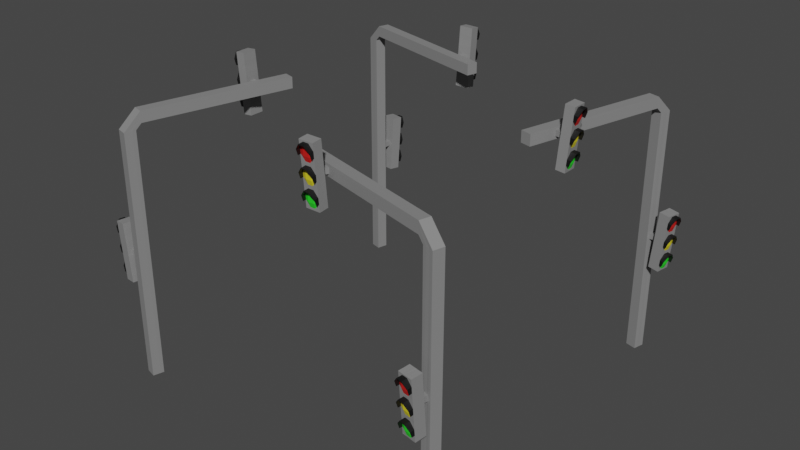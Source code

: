 # Source: StreetLights.blend  (saved by Blender 3.0.42; exported with 4.5.12 LTS)
import bpy
from mathutils import Matrix  # noqa: F401  (used for matrix-valued properties, if any)

bpy.ops.wm.read_factory_settings(use_empty=True)
scene = bpy.context.scene
scene.name = 'Scene'

# ---- materials (node trees are filled in below, after node groups)
mat_m_red = bpy.data.materials.new('M_Red')
mat_m_red.use_transparent_shadow = False
mat_m_yellow = bpy.data.materials.new('M_Yellow')
mat_m_yellow.use_transparent_shadow = False
mat_m_green = bpy.data.materials.new('M_Green')
mat_m_green.use_transparent_shadow = False
mat_m_main = bpy.data.materials.new('M_Main')
mat_m_main.use_transparent_shadow = False
mat_m_peak = bpy.data.materials.new('M_Peak')
mat_m_peak.use_transparent_shadow = False

# ---- material node trees
mat_m_red.use_nodes = True; mat_m_red.node_tree.nodes.clear()
_N = mat_m_red.node_tree.nodes; _L = mat_m_red.node_tree.links
n0 = _N.new('ShaderNodeBsdfPrincipled'); n0.name = 'Principled BSDF'; n0.location = (10, 300)
n0.distribution = 'GGX'
n0.subsurface_method = 'RANDOM_WALK_SKIN'
n0.inputs[0].default_value = (0.6635, 0.01265, 0.0093, 1.0)
n0.inputs[3].default_value = 1.45
n0.inputs[27].default_value = (0.0, 0.0, 0.0, 1.0)
n0.inputs[28].default_value = 1.0
n1 = _N.new('ShaderNodeOutputMaterial'); n1.name = 'Material Output'; n1.location = (300, 300)
_L.new(n0.outputs[0], n1.inputs[0])
n1.is_active_output = True
mat_m_yellow.use_nodes = True; mat_m_yellow.node_tree.nodes.clear()
_N = mat_m_yellow.node_tree.nodes; _L = mat_m_yellow.node_tree.links
n0 = _N.new('ShaderNodeBsdfPrincipled'); n0.name = 'Principled BSDF'; n0.location = (10, 300)
n0.distribution = 'GGX'
n0.subsurface_method = 'RANDOM_WALK_SKIN'
n0.inputs[0].default_value = (0.8, 0.6862, 0.02405, 1.0)
n0.inputs[3].default_value = 1.45
n0.inputs[27].default_value = (0.0, 0.0, 0.0, 1.0)
n0.inputs[28].default_value = 1.0
n1 = _N.new('ShaderNodeOutputMaterial'); n1.name = 'Material Output'; n1.location = (300, 300)
_L.new(n0.outputs[0], n1.inputs[0])
n1.is_active_output = True
mat_m_green.use_nodes = True; mat_m_green.node_tree.nodes.clear()
_N = mat_m_green.node_tree.nodes; _L = mat_m_green.node_tree.links
n0 = _N.new('ShaderNodeBsdfPrincipled'); n0.name = 'Principled BSDF'; n0.location = (10, 300)
n0.distribution = 'GGX'
n0.subsurface_method = 'RANDOM_WALK_SKIN'
n0.inputs[0].default_value = (0.02646, 0.8, 0.02577, 1.0)
n0.inputs[3].default_value = 1.45
n0.inputs[27].default_value = (0.0, 0.0, 0.0, 1.0)
n0.inputs[28].default_value = 1.0
n1 = _N.new('ShaderNodeOutputMaterial'); n1.name = 'Material Output'; n1.location = (300, 300)
_L.new(n0.outputs[0], n1.inputs[0])
n1.is_active_output = True
mat_m_main.use_nodes = True; mat_m_main.node_tree.nodes.clear()
_N = mat_m_main.node_tree.nodes; _L = mat_m_main.node_tree.links
n0 = _N.new('ShaderNodeBsdfPrincipled'); n0.name = 'Principled BSDF'; n0.location = (10, 300)
n0.distribution = 'GGX'
n0.subsurface_method = 'RANDOM_WALK_SKIN'
n0.inputs[0].default_value = (0.2476, 0.2476, 0.2476, 1.0)
n0.inputs[3].default_value = 1.45
n0.inputs[27].default_value = (0.0, 0.0, 0.0, 1.0)
n0.inputs[28].default_value = 1.0
n1 = _N.new('ShaderNodeOutputMaterial'); n1.name = 'Material Output'; n1.location = (300, 300)
_L.new(n0.outputs[0], n1.inputs[0])
n1.is_active_output = True
mat_m_peak.use_nodes = True; mat_m_peak.node_tree.nodes.clear()
_N = mat_m_peak.node_tree.nodes; _L = mat_m_peak.node_tree.links
n0 = _N.new('ShaderNodeBsdfPrincipled'); n0.name = 'Principled BSDF'; n0.location = (10, 300)
n0.distribution = 'GGX'
n0.subsurface_method = 'RANDOM_WALK_SKIN'
n0.inputs[0].default_value = (0.004776, 0.004776, 0.004776, 1.0)
n0.inputs[3].default_value = 1.45
n0.inputs[27].default_value = (0.0, 0.0, 0.0, 1.0)
n0.inputs[28].default_value = 1.0
n1 = _N.new('ShaderNodeOutputMaterial'); n1.name = 'Material Output'; n1.location = (300, 300)
_L.new(n0.outputs[0], n1.inputs[0])
n1.is_active_output = True

# ---- world
world_world = bpy.data.worlds.new('World'); scene.world = world_world
world_world.use_nodes = True; world_world.node_tree.nodes.clear()
_N = world_world.node_tree.nodes; _L = world_world.node_tree.links
n0 = _N.new('ShaderNodeOutputWorld'); n0.name = 'World Output'; n0.location = (300, 300)
n1 = _N.new('ShaderNodeBackground'); n1.name = 'Background'; n1.location = (10, 300)
n1.inputs[0].default_value = (0.05088, 0.05088, 0.05088, 1.0)
_L.new(n1.outputs[0], n0.inputs[0])
n0.is_active_output = True
world_world.color = (0.05088, 0.05088, 0.05088)
world_world.use_sun_shadow = False
world_world.sun_shadow_jitter_overblur = 0.0

# ---- meshes
me_cube = bpy.data.meshes.new('Cube')
me_cube.from_pydata([(-1.425, -1.48, 2.25), (-1.425, -1.48, -1.118e-08), (-1.451, -1.577, 2.25), (-1.451, -1.577, -1.118e-08), (-1.528, -1.478, 1.15), (-1.528, -1.478, 1.1), (-1.541, -1.527, 1.15), (-1.541, -1.527, 1.1), (-1.412, -1.432, 2.4), (-1.237, -0.3917, 2.375), (-1.412, -1.432, 2.3), (-1.237, -0.3917, 2.325), (-1.062, -0.1278, 2.4), (-1.224, -0.3434, 2.375), (-1.062, -0.1278, 2.3), (-1.224, -0.3434, 2.325), (-1.508, -1.406, 2.4), (-1.508, -1.406, 2.3), (-1.159, -0.1019, 2.4), (-1.159, -0.1019, 2.3), (-1.305, -0.3731, 2.381), (-1.3, -0.3731, 2.331), (-1.305, -0.3231, 2.381), (-1.3, -0.3231, 2.331), (-1.521, -1.454, 2.25), (-1.521, -1.454, -1.118e-08), (-1.547, -1.551, 2.25), (-1.547, -1.551, -1.118e-08), (-1.606, -1.471, 1.156), (-1.602, -1.471, 1.107), (-1.615, -1.521, 1.156), (-1.61, -1.521, 1.106), (-1.393, -0.3707, 2.421), (-1.38, -0.3731, 2.271), (-1.393, -0.3256, 2.421), (-1.38, -0.3231, 2.271), (-1.311, -0.3231, 2.458), (-1.311, -0.3731, 2.458), (-1.396, -0.3256, 2.455), (-1.396, -0.3707, 2.455), (-1.325, -0.3231, 2.612), (-1.325, -0.3731, 2.612), (-1.409, -0.3256, 2.6), (-1.409, -0.3707, 2.6), (-1.291, -0.3731, 2.229), (-1.291, -0.3231, 2.229), (-1.378, -0.3707, 2.241), (-1.378, -0.3256, 2.241), (-1.28, -0.3731, 2.099), (-1.28, -0.3231, 2.099), (-1.365, -0.3707, 2.097), (-1.365, -0.3256, 2.097), (-1.279, -0.3731, 2.087), (-1.279, -0.3231, 2.087), (-1.364, -0.3731, 2.079), (-1.364, -0.3231, 2.079), (-1.326, -0.3231, 2.625), (-1.326, -0.3731, 2.625), (-1.411, -0.3231, 2.617), (-1.411, -0.3731, 2.617), (-1.305, -0.2831, 2.381), (-1.3, -0.2831, 2.331), (-1.394, -0.2831, 2.426), (-1.38, -0.2831, 2.271), (-1.311, -0.2831, 2.458), (-1.396, -0.2831, 2.45), (-1.325, -0.2831, 2.612), (-1.41, -0.2831, 2.605), (-1.291, -0.2831, 2.229), (-1.378, -0.2831, 2.246), (-1.28, -0.2831, 2.099), (-1.365, -0.2831, 2.092), (-1.279, -0.2831, 2.087), (-1.364, -0.2831, 2.079), (-1.326, -0.2831, 2.625), (-1.411, -0.2831, 2.617), (-1.305, -0.4131, 2.381), (-1.3, -0.4131, 2.331), (-1.394, -0.4131, 2.426), (-1.38, -0.4131, 2.271), (-1.396, -0.4131, 2.45), (-1.311, -0.4131, 2.458), (-1.41, -0.4131, 2.605), (-1.325, -0.4131, 2.612), (-1.291, -0.4131, 2.229), (-1.378, -0.4131, 2.246), (-1.28, -0.4131, 2.099), (-1.365, -0.4131, 2.092), (-1.279, -0.4131, 2.087), (-1.364, -0.4131, 2.079), (-1.411, -0.4131, 2.617), (-1.326, -0.4131, 2.625), (-1.316, -0.3731, 2.509), (-1.32, -0.3731, 2.561), (-1.417, -0.3731, 2.552), (-1.413, -0.3731, 2.501), (-1.417, -0.3231, 2.552), (-1.413, -0.3231, 2.501), (-1.32, -0.3231, 2.561), (-1.316, -0.3231, 2.509), (-1.405, -0.2881, 2.552), (-1.401, -0.2881, 2.504), (-1.32, -0.2831, 2.561), (-1.316, -0.2831, 2.509), (-1.316, -0.4131, 2.509), (-1.32, -0.4131, 2.561), (-1.405, -0.4081, 2.552), (-1.401, -0.4081, 2.504), (-1.433, -1.512, 2.25), (-1.442, -1.544, 2.25), (-1.442, -1.544, -1.118e-08), (-1.433, -1.512, -1.118e-08), (-1.538, -1.519, 2.25), (-1.53, -1.486, 2.25), (-1.53, -1.486, -1.118e-08), (-1.538, -1.519, -1.118e-08), (-1.412, -1.432, 2.333), (-1.412, -1.432, 2.367), (-1.508, -1.406, 2.367), (-1.508, -1.406, 2.333), (-1.062, -0.1278, 2.333), (-1.062, -0.1278, 2.367), (-1.159, -0.1019, 2.367), (-1.159, -0.1019, 2.333), (-1.237, -0.3917, 2.358), (-1.237, -0.3917, 2.342), (-1.224, -0.3434, 2.358), (-1.224, -0.3434, 2.342), (-1.303, -0.3731, 2.364), (-1.302, -0.3731, 2.347), (-1.303, -0.3231, 2.364), (-1.302, -0.3231, 2.347), (-1.536, -1.511, 1.15), (-1.532, -1.494, 1.15), (-1.532, -1.494, 1.1), (-1.536, -1.511, 1.1), (-1.612, -1.504, 1.156), (-1.609, -1.488, 1.156), (-1.604, -1.488, 1.106), (-1.607, -1.504, 1.106), (-1.402, -0.3731, 2.373), (-1.397, -0.3731, 2.322), (-1.402, -0.3231, 2.373), (-1.397, -0.3231, 2.322), (-1.303, -0.2831, 2.364), (-1.302, -0.2831, 2.347), (-1.389, -0.2881, 2.372), (-1.385, -0.2881, 2.324), (-1.303, -0.4131, 2.364), (-1.302, -0.4131, 2.347), (-1.389, -0.4081, 2.372), (-1.385, -0.4081, 2.324), (-1.386, -0.3731, 2.194), (-1.382, -0.3731, 2.142), (-1.284, -0.3731, 2.142), (-1.288, -0.3731, 2.186), (-1.386, -0.3231, 2.194), (-1.382, -0.3231, 2.142), (-1.288, -0.3231, 2.186), (-1.284, -0.3231, 2.142), (-1.373, -0.2881, 2.193), (-1.369, -0.2881, 2.145), (-1.288, -0.2831, 2.186), (-1.284, -0.2831, 2.142), (-1.373, -0.4081, 2.193), (-1.369, -0.4081, 2.145), (-1.284, -0.4131, 2.142), (-1.288, -0.4131, 2.186), (-1.396, -0.3231, 2.45), (-1.396, -0.3731, 2.45), (-1.41, -0.3231, 2.605), (-1.41, -0.3731, 2.605), (-1.405, -0.2831, 2.553), (-1.401, -0.2831, 2.502), (-1.405, -0.4131, 2.553), (-1.401, -0.4131, 2.502), (-1.381, -0.3707, 2.276), (-1.381, -0.3256, 2.276), (-1.394, -0.3231, 2.426), (-1.394, -0.3731, 2.426), (-1.389, -0.2831, 2.374), (-1.385, -0.2831, 2.323), (-1.389, -0.4131, 2.374), (-1.385, -0.4131, 2.323), (-1.378, -0.3731, 2.246), (-1.378, -0.3231, 2.246), (-1.365, -0.3731, 2.092), (-1.365, -0.3231, 2.092), (-1.374, -0.2831, 2.195), (-1.369, -0.2831, 2.143), (-1.374, -0.4131, 2.195), (-1.369, -0.4131, 2.143), (-1.444, -0.3231, 2.421), (-1.444, -0.3731, 2.421), (-1.459, -0.3231, 2.601), (-1.459, -0.3731, 2.601), (-1.428, -0.3731, 2.242), (-1.428, -0.3231, 2.242), (-1.442, -0.2831, 2.55), (-1.425, -0.2831, 2.5), (-1.442, -0.4131, 2.55), (-1.425, -0.4131, 2.5), (-1.427, -0.2831, 2.371), (-1.41, -0.2831, 2.32), (-1.427, -0.4131, 2.371), (-1.41, -0.4131, 2.32), (-1.411, -0.2831, 2.192), (-1.394, -0.2831, 2.141), (-1.411, -0.4131, 2.192), (-1.394, -0.4131, 2.141), (-1.459, -0.3256, 2.596), (-1.459, -0.3707, 2.596), (-1.442, -0.2881, 2.548), (-1.426, -0.2881, 2.501), (-1.442, -0.4081, 2.548), (-1.426, -0.4081, 2.501), (-1.443, -0.3256, 2.416), (-1.443, -0.3707, 2.416), (-1.427, -0.2881, 2.369), (-1.41, -0.2881, 2.322), (-1.427, -0.4081, 2.369), (-1.41, -0.4081, 2.322), (-1.428, -0.3707, 2.237), (-1.428, -0.3256, 2.237), (-1.411, -0.2881, 2.19), (-1.394, -0.2881, 2.143), (-1.411, -0.4081, 2.19), (-1.394, -0.4081, 2.143), (-1.709, -1.457, 1.195), (-1.695, -1.454, 1.046), (-1.711, -1.471, 1.195), (-1.704, -1.501, 1.05), (-1.717, -1.503, 1.199), (-1.701, -1.487, 1.05), (-1.714, -1.487, 1.195), (-1.698, -1.471, 1.05), (-1.616, -1.488, 1.233), (-1.613, -1.471, 1.234), (-1.621, -1.521, 1.233), (-1.618, -1.504, 1.233), (-1.714, -1.471, 1.23), (-1.712, -1.457, 1.23), (-1.719, -1.501, 1.229), (-1.717, -1.487, 1.23), (-1.601, -1.504, 1.029), (-1.603, -1.521, 1.029), (-1.595, -1.471, 1.029), (-1.598, -1.488, 1.029), (-1.693, -1.457, 1.016), (-1.695, -1.471, 1.016), (-1.698, -1.487, 1.015), (-1.701, -1.501, 1.015), (-1.629, -1.488, 1.388), (-1.626, -1.471, 1.388), (-1.635, -1.521, 1.387), (-1.632, -1.504, 1.388), (-1.727, -1.471, 1.374), (-1.724, -1.457, 1.374), (-1.732, -1.501, 1.374), (-1.73, -1.487, 1.374), (-1.587, -1.504, 0.8745), (-1.59, -1.521, 0.8742), (-1.581, -1.471, 0.875), (-1.584, -1.488, 0.8747), (-1.68, -1.457, 0.8714), (-1.683, -1.471, 0.8711), (-1.686, -1.487, 0.8709), (-1.688, -1.501, 0.8707), (-1.63, -1.488, 1.398), (-1.627, -1.471, 1.398), (-1.636, -1.521, 1.397), (-1.633, -1.504, 1.397), (-1.728, -1.471, 1.389), (-1.725, -1.454, 1.389), (-1.734, -1.503, 1.389), (-1.731, -1.487, 1.389), (-1.586, -1.504, 0.8645), (-1.589, -1.521, 0.8643), (-1.58, -1.471, 0.865), (-1.583, -1.488, 0.8648), (-1.678, -1.454, 0.8564), (-1.681, -1.471, 0.8562), (-1.684, -1.487, 0.8559), (-1.687, -1.503, 0.8557), (-1.599, -1.432, 1.157), (-1.595, -1.432, 1.107), (-1.688, -1.415, 1.046), (-1.702, -1.415, 1.201), (-1.606, -1.432, 1.234), (-1.704, -1.415, 1.226), (-1.686, -1.415, 1.021), (-1.588, -1.432, 1.03), (-1.619, -1.432, 1.389), (-1.717, -1.415, 1.38), (-1.672, -1.415, 0.867), (-1.574, -1.432, 0.8756), (-1.62, -1.432, 1.399), (-1.718, -1.415, 1.39), (-1.672, -1.415, 0.8571), (-1.573, -1.432, 0.8656), (-1.617, -1.56, 1.105), (-1.621, -1.56, 1.155), (-1.711, -1.543, 1.044), (-1.724, -1.543, 1.199), (-1.61, -1.56, 1.028), (-1.74, -1.543, 1.378), (-1.726, -1.543, 1.224), (-1.628, -1.56, 1.232), (-1.642, -1.56, 1.387), (-1.708, -1.543, 1.019), (-1.741, -1.543, 1.388), (-1.643, -1.56, 1.397), (-1.597, -1.56, 0.8736), (-1.695, -1.543, 0.865), (-1.596, -1.56, 0.8637), (-1.694, -1.543, 0.8551), (-1.741, -1.501, 1.326), (-1.736, -1.501, 1.275), (-1.626, -1.521, 1.284), (-1.63, -1.521, 1.336), (-1.733, -1.485, 1.275), (-1.738, -1.485, 1.326), (-1.735, -1.468, 1.327), (-1.73, -1.468, 1.275), (-1.732, -1.452, 1.327), (-1.728, -1.452, 1.275), (-1.623, -1.504, 1.285), (-1.627, -1.504, 1.336), (-1.622, -1.471, 1.337), (-1.617, -1.471, 1.285), (-1.62, -1.488, 1.285), (-1.625, -1.488, 1.336), (-1.714, -1.42, 1.327), (-1.709, -1.42, 1.279), (-1.615, -1.432, 1.337), (-1.61, -1.432, 1.286), (-1.734, -1.538, 1.325), (-1.73, -1.538, 1.277), (-1.633, -1.56, 1.284), (-1.637, -1.56, 1.335), (-1.451, -1.577, 1.5), (-1.451, -1.577, 0.75), (-1.425, -1.48, 1.5), (-1.425, -1.48, 0.75), (-1.521, -1.454, 1.5), (-1.521, -1.454, 0.75), (-1.547, -1.551, 0.75), (-1.547, -1.551, 1.5), (-1.528, -1.478, 1.133), (-1.528, -1.478, 1.117), (-1.541, -1.527, 1.117), (-1.541, -1.527, 1.133), (-1.604, -1.471, 1.14), (-1.603, -1.471, 1.123), (-1.612, -1.521, 1.122), (-1.613, -1.521, 1.139), (-1.433, -1.512, 1.5), (-1.433, -1.512, 0.75), (-1.442, -1.544, 1.5), (-1.442, -1.544, 0.75), (-1.716, -1.452, 1.148), (-1.712, -1.452, 1.096), (-1.72, -1.501, 1.095), (-1.725, -1.501, 1.147), (-1.722, -1.485, 1.147), (-1.718, -1.485, 1.096), (-1.719, -1.468, 1.147), (-1.715, -1.468, 1.096), (-1.598, -1.432, 1.14), (-1.596, -1.432, 1.124), (-1.698, -1.42, 1.147), (-1.694, -1.42, 1.099), (-1.619, -1.56, 1.122), (-1.62, -1.56, 1.138), (-1.714, -1.538, 1.098), (-1.719, -1.538, 1.146), (-1.589, -1.488, 0.9262), (-1.593, -1.488, 0.9777), (-1.596, -1.504, 0.9774), (-1.592, -1.504, 0.926), (-1.599, -1.521, 0.9772), (-1.594, -1.521, 0.9257), (-1.704, -1.468, 0.968), (-1.699, -1.468, 0.9166), (-1.702, -1.485, 0.9163), (-1.706, -1.485, 0.9678), (-1.705, -1.501, 0.9161), (-1.709, -1.501, 0.9675), (-1.59, -1.471, 0.9779), (-1.586, -1.471, 0.9265), (-1.696, -1.452, 0.9168), (-1.701, -1.452, 0.9683), (-1.583, -1.432, 0.9785), (-1.579, -1.432, 0.9271), (-1.678, -1.42, 0.9201), (-1.682, -1.42, 0.9682), (-1.606, -1.56, 0.9766), (-1.601, -1.56, 0.9251), (-1.699, -1.538, 0.9183), (-1.703, -1.538, 0.9664), (-1.711, -1.471, 1.2), (-1.709, -1.454, 1.2), (-1.701, -1.487, 1.045), (-1.704, -1.503, 1.045), (-1.716, -1.501, 1.194), (-1.714, -1.487, 1.2), (-1.696, -1.457, 1.051), (-1.698, -1.471, 1.045), (-1.714, -1.471, 1.225), (-1.711, -1.454, 1.225), (-1.719, -1.503, 1.224), (-1.717, -1.487, 1.225), (-1.699, -1.487, 1.02), (-1.702, -1.503, 1.02), (-1.693, -1.454, 1.021), (-1.696, -1.471, 1.021), (-1.727, -1.471, 1.379), (-1.724, -1.454, 1.379), (-1.733, -1.503, 1.379), (-1.73, -1.487, 1.379), (-1.685, -1.487, 0.8659), (-1.688, -1.503, 0.8657), (-1.679, -1.454, 0.8664), (-1.682, -1.471, 0.8662), (-1.713, -1.415, 1.329), (-1.708, -1.415, 1.277), (-1.735, -1.543, 1.327), (-1.731, -1.543, 1.275), (-1.697, -1.415, 1.149), (-1.693, -1.415, 1.098), (-1.715, -1.543, 1.096), (-1.72, -1.543, 1.147), (-1.677, -1.415, 0.9185), (-1.681, -1.415, 0.97), (-1.699, -1.543, 0.9165), (-1.704, -1.543, 0.968), (-1.76, -1.462, 1.196), (-1.758, -1.445, 1.196), (-1.766, -1.495, 1.195), (-1.763, -1.478, 1.195), (-1.748, -1.478, 1.016), (-1.751, -1.495, 1.016), (-1.742, -1.445, 1.017), (-1.745, -1.462, 1.016), (-1.776, -1.462, 1.375), (-1.773, -1.445, 1.375), (-1.782, -1.495, 1.374), (-1.779, -1.478, 1.375), (-1.75, -1.408, 1.325), (-1.733, -1.41, 1.275), (-1.772, -1.536, 1.323), (-1.755, -1.538, 1.273), (-1.734, -1.408, 1.146), (-1.717, -1.41, 1.096), (-1.74, -1.538, 1.094), (-1.756, -1.536, 1.144), (-1.701, -1.41, 0.9163), (-1.718, -1.408, 0.9667), (-1.724, -1.538, 0.9144), (-1.741, -1.536, 0.9648), (-1.76, -1.462, 1.191), (-1.758, -1.448, 1.191), (-1.765, -1.492, 1.19), (-1.763, -1.478, 1.19), (-1.747, -1.478, 1.011), (-1.75, -1.492, 1.011), (-1.742, -1.448, 1.012), (-1.744, -1.462, 1.011), (-1.776, -1.462, 1.37), (-1.773, -1.448, 1.37), (-1.781, -1.492, 1.369), (-1.779, -1.478, 1.37), (-1.75, -1.413, 1.324), (-1.734, -1.415, 1.277), (-1.771, -1.531, 1.322), (-1.755, -1.533, 1.275), (-1.735, -1.413, 1.144), (-1.718, -1.415, 1.097), (-1.739, -1.533, 1.095), (-1.755, -1.531, 1.142), (-1.702, -1.415, 0.918), (-1.719, -1.413, 0.965), (-1.723, -1.533, 0.9162), (-1.74, -1.531, 0.9631)], [], [(108, 0, 10, 116), (115, 110, 3, 27), (340, 2, 26, 347), (358, 109, 2, 340), (344, 24, 0, 342), (351, 6, 30, 355), (10, 17, 19, 14), (0, 24, 17, 10), (26, 2, 8, 16), (112, 26, 16, 118), (121, 122, 18, 12), (16, 8, 12, 18), (15, 11, 21, 23), (116, 10, 14, 120), (125, 11, 17, 119), (126, 13, 18, 122), (11, 15, 19, 17), (13, 9, 16, 18), (20, 22, 36, 37), (124, 9, 20, 128), (9, 13, 22, 20), (127, 15, 23, 131), (348, 4, 24, 344), (132, 6, 26, 112), (350, 7, 27, 346), (134, 5, 25, 114), (349, 5, 29, 353), (135, 7, 31, 139), (133, 4, 28, 137), (140, 32, 34, 142), (59, 171, 82, 90), (186, 54, 89, 87), (41, 57, 91, 83), (49, 53, 72, 70), (52, 48, 86, 88), (178, 179, 169, 168), (178, 168, 65, 62), (96, 94, 43, 42), (131, 23, 61, 145), (93, 98, 40, 41), (169, 179, 78, 80), (23, 21, 44, 45), (58, 56, 74, 75), (33, 35, 185, 184), (53, 55, 73, 72), (153, 157, 51, 50), (36, 22, 60, 64), (159, 154, 48, 49), (53, 52, 54, 55), (49, 48, 52, 53), (186, 187, 55, 54), (57, 56, 58, 59), (41, 40, 56, 57), (155, 44, 84, 167), (170, 171, 59, 58), (145, 61, 63, 181), (60, 62, 65, 64), (66, 67, 75, 74), (102, 172, 67, 66), (63, 61, 68, 69), (71, 70, 72, 73), (189, 163, 70, 71), (170, 58, 75, 67), (23, 45, 68, 61), (55, 187, 71, 73), (99, 36, 64, 103), (56, 40, 66, 74), (185, 35, 63, 69), (159, 49, 70, 163), (77, 79, 85, 84), (148, 76, 78, 182), (174, 105, 83, 82), (78, 76, 81, 80), (166, 191, 87, 86), (86, 87, 89, 88), (82, 83, 91, 90), (128, 20, 76, 148), (93, 41, 83, 105), (20, 37, 81, 76), (33, 184, 85, 79), (54, 52, 88, 89), (57, 59, 90, 91), (44, 21, 77, 84), (94, 95, 107, 106), (37, 92, 104, 81), (92, 93, 105, 104), (80, 81, 104, 175), (175, 104, 105, 174), (40, 98, 102, 66), (98, 99, 103, 102), (64, 65, 173, 103), (103, 173, 172, 102), (37, 36, 99, 92), (92, 99, 98, 93), (38, 39, 95, 97), (97, 95, 94, 96), (97, 96, 100, 101), (21, 129, 149, 77), (129, 128, 148, 149), (77, 149, 183, 79), (149, 148, 182, 183), (143, 142, 146, 147), (60, 144, 180, 62), (144, 145, 181, 180), (140, 141, 151, 150), (22, 130, 144, 60), (130, 131, 145, 144), (176, 141, 143, 177), (141, 140, 142, 143), (400, 405, 411, 408), (402, 407, 415, 412), (29, 138, 247, 246), (6, 132, 136, 30), (132, 133, 137, 136), (5, 134, 138, 29), (134, 135, 139, 138), (7, 135, 115, 27), (135, 134, 114, 115), (4, 133, 113, 24), (133, 132, 112, 113), (13, 126, 130, 22), (126, 127, 131, 130), (11, 125, 129, 21), (125, 124, 128, 129), (15, 127, 123, 19), (127, 126, 122, 123), (9, 124, 118, 16), (124, 125, 119, 118), (8, 117, 121, 12), (117, 116, 120, 121), (14, 19, 123, 120), (120, 123, 122, 121), (24, 113, 119, 17), (113, 112, 118, 119), (342, 0, 108, 356), (356, 108, 109, 358), (25, 1, 111, 114), (114, 111, 110, 115), (2, 109, 117, 8), (109, 108, 116, 117), (152, 153, 165, 164), (84, 85, 190, 167), (167, 190, 191, 166), (45, 158, 162, 68), (158, 159, 163, 162), (65, 168, 173), (157, 156, 160, 161), (69, 68, 162, 188), (188, 162, 163, 189), (48, 154, 166, 86), (154, 155, 167, 166), (45, 44, 155, 158), (158, 155, 154, 159), (46, 47, 156, 152), (152, 156, 157, 153), (38, 97, 101), (39, 107, 95), (169, 80, 175), (94, 106, 43), (82, 171, 174), (67, 172, 170), (100, 96, 42), (178, 62, 180), (146, 142, 34), (179, 182, 78), (150, 32, 140), (63, 35, 181), (177, 143, 147), (79, 183, 33), (151, 141, 176), (69, 188, 185), (160, 156, 47), (152, 164, 46), (85, 184, 190), (87, 191, 186), (165, 153, 50), (71, 187, 189), (51, 157, 161), (39, 38, 168, 169), (101, 100, 212, 213), (107, 175, 201, 215), (181, 147, 219, 203), (38, 101, 173, 168), (107, 39, 169, 175), (184, 185, 197, 196), (42, 43, 211, 210), (176, 177, 35, 33), (183, 182, 204, 205), (173, 101, 213, 199), (172, 173, 199, 198), (190, 184, 196, 208), (180, 181, 203, 202), (177, 147, 181, 35), (151, 176, 33, 183), (46, 164, 226, 222), (50, 51, 187, 186), (185, 188, 206, 197), (191, 190, 208, 209), (160, 47, 223, 224), (164, 165, 227, 226), (165, 50, 186, 191), (51, 161, 189, 187), (210, 211, 195, 194), (213, 212, 198, 199), (214, 215, 201, 200), (211, 214, 200, 195), (212, 210, 194, 198), (216, 217, 193, 192), (219, 218, 202, 203), (220, 221, 205, 204), (218, 216, 192, 202), (217, 220, 204, 193), (223, 222, 196, 197), (225, 224, 206, 207), (226, 227, 209, 208), (224, 223, 197, 206), (222, 226, 208, 196), (106, 107, 215, 214), (174, 171, 195, 200), (34, 32, 217, 216), (189, 161, 225, 207), (175, 174, 200, 201), (151, 183, 205, 221), (170, 172, 198, 194), (147, 146, 218, 219), (47, 46, 222, 223), (188, 189, 207, 206), (178, 180, 202, 192), (150, 151, 221, 220), (179, 178, 192, 193), (43, 106, 214, 211), (182, 179, 193, 204), (171, 170, 194, 195), (146, 34, 216, 218), (165, 191, 209, 227), (100, 42, 210, 212), (161, 160, 224, 225), (32, 150, 220, 217), (363, 404, 234, 364), (365, 367, 235, 233), (360, 366, 230, 228), (30, 136, 239, 238), (139, 31, 245, 244), (137, 28, 237, 236), (280, 422, 294, 298), (324, 322, 256, 257), (322, 321, 259, 256), (319, 254, 308, 339), (273, 269, 296, 297), (401, 400, 408, 409), (136, 137, 236, 239), (405, 232, 410, 411), (277, 261, 312, 314), (384, 383, 265, 266), (379, 381, 261, 260), (376, 379, 260, 263), (403, 402, 412, 413), (274, 418, 305, 310), (138, 139, 244, 247), (407, 229, 414, 415), (262, 278, 299, 295), (417, 416, 272, 273), (416, 419, 275, 272), (319, 327, 255, 254), (29, 246, 291, 285), (321, 316, 258, 259), (327, 331, 252, 255), (331, 328, 253, 252), (420, 423, 281, 282), (260, 261, 277, 276), (263, 260, 276, 279), (386, 384, 266, 267), (269, 253, 292, 296), (389, 376, 263, 262), (403, 413, 309, 302), (383, 390, 264, 265), (270, 271, 275, 274), (268, 269, 273, 272), (271, 268, 272, 275), (254, 255, 271, 270), (419, 418, 274, 275), (255, 252, 268, 271), (252, 253, 269, 268), (276, 277, 283, 282), (278, 279, 281, 280), (279, 276, 282, 281), (421, 420, 282, 283), (389, 262, 295, 393), (262, 263, 279, 278), (410, 232, 303, 306), (423, 422, 280, 281), (369, 285, 286, 429), (284, 287, 289, 288), (286, 285, 291, 290), (334, 424, 293, 292), (432, 393, 295, 294), (292, 293, 297, 296), (294, 295, 299, 298), (237, 28, 284, 288), (401, 409, 289, 287), (353, 29, 285, 369), (414, 229, 286, 290), (278, 280, 298, 299), (329, 237, 288, 335), (417, 273, 297, 293), (373, 301, 303, 431), (426, 339, 308, 305), (303, 301, 307, 306), (300, 302, 309, 304), (305, 308, 311, 310), (397, 434, 313, 312), (312, 313, 315, 314), (245, 31, 300, 304), (355, 30, 301, 373), (30, 238, 307, 301), (254, 270, 311, 308), (421, 283, 315, 313), (270, 274, 310, 311), (380, 245, 304, 396), (283, 277, 314, 315), (316, 317, 337, 336), (306, 307, 338, 427), (427, 338, 339, 426), (253, 328, 334, 292), (328, 329, 335, 334), (325, 324, 332, 333), (288, 289, 425, 335), (335, 425, 424, 334), (236, 237, 329, 330), (330, 329, 328, 331), (239, 236, 330, 326), (326, 330, 331, 327), (243, 242, 317, 320), (320, 317, 316, 321), (238, 239, 326, 318), (318, 326, 327, 319), (238, 318, 338, 307), (318, 319, 339, 338), (240, 243, 320, 323), (323, 320, 321, 322), (241, 240, 323, 325), (325, 323, 322, 324), (31, 354, 372, 300), (354, 355, 373, 372), (300, 372, 430, 302), (372, 373, 431, 430), (28, 352, 368, 284), (352, 353, 369, 368), (361, 360, 370, 371), (284, 368, 428, 287), (368, 369, 429, 428), (363, 362, 374, 375), (406, 235, 367, 361), (361, 367, 366, 360), (234, 230, 366, 364), (364, 366, 367, 365), (231, 362, 365, 233), (362, 363, 364, 365), (111, 357, 359, 110), (357, 356, 358, 359), (1, 343, 357, 111), (343, 342, 356, 357), (4, 348, 352, 28), (348, 349, 353, 352), (6, 351, 347, 26), (351, 350, 346, 347), (5, 349, 345, 25), (349, 348, 344, 345), (7, 350, 354, 31), (350, 351, 355, 354), (25, 345, 343, 1), (345, 344, 342, 343), (110, 359, 341, 3), (359, 358, 340, 341), (3, 341, 346, 27), (341, 340, 347, 346), (261, 381, 397, 312), (381, 380, 396, 397), (304, 309, 435, 396), (396, 435, 434, 397), (290, 291, 392, 433), (433, 392, 393, 432), (246, 388, 392, 291), (388, 389, 393, 392), (332, 324, 257), (390, 391, 395, 394), (249, 248, 391, 382), (382, 391, 390, 383), (246, 247, 377, 388), (388, 377, 376, 389), (251, 250, 385, 387), (387, 385, 384, 386), (247, 244, 378, 377), (377, 378, 379, 376), (244, 245, 380, 378), (378, 380, 381, 379), (250, 249, 382, 385), (385, 382, 383, 384), (293, 424, 417), (387, 386, 398, 399), (316, 336, 258), (305, 418, 426), (289, 409, 425), (241, 325, 333), (242, 337, 317), (306, 427, 410), (303, 232, 431), (404, 363, 375), (360, 228, 370), (428, 401, 287), (286, 229, 429), (406, 361, 371), (362, 231, 374), (403, 302, 430), (290, 433, 414), (395, 391, 248), (251, 387, 399), (309, 413, 435), (386, 267, 398), (434, 421, 313), (422, 432, 294), (264, 390, 394), (434, 435, 459, 458), (231, 233, 402, 403), (230, 234, 463, 460), (413, 412, 440, 441), (235, 406, 229, 407), (233, 235, 407, 402), (240, 241, 409, 408), (242, 243, 411, 410), (243, 240, 408, 411), (426, 418, 446, 450), (370, 228, 461, 476), (234, 404, 462, 463), (427, 426, 450, 451), (417, 424, 448, 445), (404, 375, 479, 462), (267, 266, 420, 421), (265, 264, 422, 423), (266, 265, 423, 420), (432, 394, 480, 456), (256, 259, 471, 468), (228, 230, 460, 461), (374, 430, 454, 478), (259, 258, 470, 471), (433, 432, 456, 457), (257, 256, 468, 469), (258, 336, 474, 470), (241, 333, 425, 409), (337, 242, 410, 427), (424, 425, 449, 448), (249, 250, 464, 467), (406, 371, 429, 229), (374, 231, 403, 430), (405, 400, 436, 439), (332, 257, 469, 472), (398, 267, 421, 434), (264, 394, 432, 422), (461, 460, 436, 437), (463, 462, 438, 439), (460, 463, 439, 436), (464, 465, 441, 440), (466, 467, 443, 442), (467, 464, 440, 443), (469, 468, 444, 445), (471, 470, 446, 447), (468, 471, 447, 444), (473, 472, 448, 449), (474, 475, 451, 450), (477, 476, 452, 453), (479, 478, 454, 455), (480, 481, 457, 456), (483, 482, 458, 459), (472, 469, 445, 448), (470, 474, 450, 446), (462, 479, 455, 438), (476, 461, 437, 452), (481, 466, 442, 457), (465, 483, 459, 441), (416, 417, 445, 444), (415, 414, 442, 443), (398, 434, 458, 482), (418, 419, 447, 446), (333, 332, 472, 473), (412, 415, 443, 440), (395, 248, 466, 481), (419, 416, 444, 447), (431, 232, 438, 455), (336, 337, 475, 474), (251, 399, 483, 465), (428, 429, 453, 452), (425, 333, 473, 449), (401, 428, 452, 437), (371, 370, 476, 477), (400, 401, 437, 436), (375, 374, 478, 479), (394, 395, 481, 480), (250, 251, 465, 464), (337, 427, 451, 475), (414, 433, 457, 442), (399, 398, 482, 483), (232, 405, 439, 438), (248, 249, 467, 466), (430, 431, 455, 454), (429, 371, 477, 453), (435, 413, 441, 459)])
me_cube.polygons.foreach_set('material_index', [3, 3, 3, 3, 3, 3, 3, 3, 3, 3, 3, 3, 3, 3, 3, 3, 3, 3, 3, 3, 3, 3, 3, 3, 3, 3, 3, 3, 3, 1, 3, 3, 3, 3, 3, 3, 3, 0, 3, 3, 3, 3, 3, 3, 3, 2, 3, 3, 3, 3, 3, 3, 3, 3, 3, 3, 3, 3, 3, 3, 3, 3, 3, 3, 3, 3, 3, 3, 3, 3, 3, 3, 3, 3, 3, 3, 3, 3, 3, 3, 3, 3, 3, 0, 3, 3, 3, 3, 3, 3, 3, 3, 3, 3, 0, 0, 0, 3, 3, 3, 3, 1, 3, 3, 1, 3, 3, 1, 1, 3, 3, 3, 3, 3, 3, 3, 3, 3, 3, 3, 3, 3, 3, 3, 3, 3, 3, 3, 3, 3, 3, 3, 3, 3, 3, 3, 3, 3, 3, 3, 2, 3, 3, 3, 3, 3, 2, 3, 3, 3, 3, 3, 3, 2, 2, 0, 0, 3, 0, 3, 3, 0, 3, 1, 3, 1, 3, 1, 3, 1, 3, 2, 2, 3, 3, 2, 3, 2, 3, 4, 3, 4, 3, 3, 4, 4, 3, 4, 4, 4, 4, 4, 3, 3, 4, 3, 4, 4, 4, 4, 3, 3, 4, 4, 4, 4, 4, 4, 4, 4, 4, 4, 4, 4, 4, 4, 4, 4, 4, 4, 4, 4, 4, 4, 4, 4, 4, 4, 4, 4, 4, 4, 4, 4, 4, 4, 4, 4, 1, 1, 1, 3, 3, 3, 3, 0, 0, 3, 3, 3, 3, 3, 3, 2, 3, 3, 3, 3, 3, 3, 3, 3, 3, 3, 3, 0, 3, 3, 3, 3, 3, 2, 3, 3, 3, 2, 3, 3, 3, 3, 3, 3, 3, 3, 3, 3, 3, 3, 3, 3, 3, 3, 3, 3, 3, 3, 3, 3, 3, 3, 3, 3, 3, 3, 3, 3, 3, 3, 3, 3, 3, 3, 3, 3, 3, 3, 3, 3, 3, 3, 0, 3, 3, 3, 3, 0, 3, 3, 3, 3, 3, 3, 0, 0, 3, 3, 3, 3, 0, 0, 0, 0, 3, 3, 3, 3, 3, 3, 1, 3, 3, 1, 1, 1, 1, 1, 1, 1, 3, 3, 3, 3, 3, 3, 3, 3, 3, 3, 3, 3, 3, 3, 3, 3, 3, 3, 3, 3, 3, 3, 3, 3, 3, 3, 0, 2, 2, 2, 3, 3, 2, 2, 3, 3, 3, 3, 2, 2, 3, 2, 0, 3, 3, 0, 0, 3, 3, 1, 1, 3, 3, 1, 1, 3, 3, 2, 2, 3, 2, 3, 3, 2, 4, 3, 4, 4, 3, 3, 3, 3, 3, 4, 4, 4, 4, 4, 4, 3, 3, 3, 4, 4, 4, 4, 4, 4, 4, 4, 3, 3, 4, 4, 3, 3, 4, 4, 3, 3, 4, 4, 4, 4, 4, 4, 4, 4, 4, 4, 4, 4, 4, 4, 4, 4, 4, 4, 4, 4, 4, 4, 4, 4, 4, 4, 4, 4, 4, 4, 4, 4, 4, 4, 4, 4, 4, 4, 4, 4, 4, 4, 4, 4, 4, 4, 4, 4])
_uv = me_cube.uv_layers.new(name='UVMap')
_uv.uv.foreach_set('vector', [0.625, 0.8333, 0.625, 0.75, 0.625, 0.75, 0.625, 0.8333, 0.375, 0.4167, 0.625, 0.4167, 0.625, 0.5, 0.375, 0.5, 0.5417, 0.5, 0.625, 0.5, 0.625, 0.75, 0.5417, 0.75, 0.5417, 0.9167, 0.625, 0.9167, 0.625, 1.0, 0.5417, 1.0, 0.2917, 0.5, 0.375, 0.5, 0.375, 0.75, 0.2917, 0.75, 0.7907, 0.5625, 0.8722, 0.5625, 0.8722, 0.5625, 0.7907, 0.5625, 0.375, 0.75, 0.375, 0.5, 0.375, 0.5, 0.375, 0.75, 0.375, 0.75, 0.375, 0.5, 0.375, 0.5, 0.375, 0.75, 0.625, 0.75, 0.625, 0.5, 0.625, 0.5, 0.625, 0.75, 0.875, 0.5833, 0.875, 0.5, 0.875, 0.5, 0.875, 0.5833, 0.375, 0.1667, 0.625, 0.1667, 0.625, 0.25, 0.375, 0.25, 0.625, 0.75, 0.625, 0.5, 0.625, 0.5, 0.625, 0.75, 0.875, 0.6875, 0.875, 0.6875, 0.875, 0.6875, 0.875, 0.6875, 0.625, 0.8333, 0.625, 0.75, 0.625, 0.75, 0.625, 0.8333, 0.875, 0.6458, 0.875, 0.6875, 0.875, 0.75, 0.875, 0.6667, 0.875, 0.6042, 0.875, 0.5625, 0.875, 0.5, 0.875, 0.5833, 0.875, 0.6875, 0.875, 0.6875, 0.875, 0.75, 0.875, 0.75, 0.875, 0.5625, 0.875, 0.5625, 0.875, 0.5, 0.875, 0.5, 0.875, 0.5625, 0.875, 0.5625, 0.875, 0.5625, 0.875, 0.5625, 0.875, 0.6042, 0.875, 0.5625, 0.875, 0.5625, 0.875, 0.6042, 0.875, 0.5625, 0.875, 0.5625, 0.875, 0.5625, 0.875, 0.5625, 0.875, 0.6458, 0.875, 0.6875, 0.875, 0.6875, 0.875, 0.6458, 0.7907, 0.6875, 0.8722, 0.6875, 0.875, 0.75, 0.7917, 0.75, 0.8722, 0.6042, 0.8722, 0.5625, 0.875, 0.5, 0.875, 0.5833, 0.7093, 0.5625, 0.6278, 0.5625, 0.625, 0.5, 0.7083, 0.5, 0.6278, 0.6458, 0.6278, 0.6875, 0.625, 0.75, 0.625, 0.6667, 0.7093, 0.6875, 0.6278, 0.6875, 0.6278, 0.6875, 0.7093, 0.6875, 0.6278, 0.6042, 0.6278, 0.5625, 0.6278, 0.5625, 0.6278, 0.6042, 0.8722, 0.6458, 0.8722, 0.6875, 0.8722, 0.6875, 0.8722, 0.6458, 0.875, 0.6042, 0.875, 0.5665, 0.875, 0.5665, 0.875, 0.6042, 0.875, 0.5625, 0.875, 0.5625, 0.875, 0.5625, 0.875, 0.5625, 0.875, 0.6875, 0.875, 0.6875, 0.875, 0.6875, 0.875, 0.6875, 0.875, 0.5625, 0.875, 0.5625, 0.875, 0.5625, 0.875, 0.5625, 0.875, 0.6875, 0.875, 0.6875, 0.875, 0.6875, 0.875, 0.6875, 0.875, 0.6875, 0.875, 0.6875, 0.875, 0.6875, 0.875, 0.6875, 0.875, 0.5625, 0.875, 0.5625, 0.875, 0.5625, 0.875, 0.5625, 0.875, 0.5625, 0.875, 0.5625, 0.875, 0.5625, 0.875, 0.5625, 0.875, 0.5625, 0.875, 0.5625, 0.875, 0.5625, 0.875, 0.5625, 0.875, 0.6458, 0.875, 0.6875, 0.875, 0.6875, 0.875, 0.6458, 0.875, 0.5625, 0.875, 0.5625, 0.875, 0.5625, 0.875, 0.5625, 0.875, 0.5625, 0.875, 0.5625, 0.875, 0.5625, 0.875, 0.5625, 0.875, 0.6875, 0.875, 0.6875, 0.875, 0.6875, 0.875, 0.6875, 0.875, 0.5625, 0.875, 0.5625, 0.875, 0.5625, 0.875, 0.5625, 0.875, 0.6875, 0.875, 0.6875, 0.875, 0.6875, 0.875, 0.6875, 0.875, 0.6875, 0.875, 0.6875, 0.875, 0.6875, 0.875, 0.6875, 0.875, 0.6875, 0.875, 0.6875, 0.875, 0.6875, 0.875, 0.6875, 0.875, 0.5625, 0.875, 0.5625, 0.875, 0.5625, 0.875, 0.5625, 0.875, 0.6875, 0.875, 0.6875, 0.875, 0.6875, 0.875, 0.6875, 0.875, 0.6875, 0.875, 0.6875, 0.875, 0.6875, 0.875, 0.6875, 0.875, 0.6875, 0.875, 0.6875, 0.875, 0.6875, 0.875, 0.6875, 0.875, 0.6875, 0.875, 0.6875, 0.875, 0.6875, 0.875, 0.6875, 0.875, 0.5625, 0.875, 0.5625, 0.875, 0.5625, 0.875, 0.5625, 0.875, 0.5625, 0.875, 0.5625, 0.875, 0.5625, 0.875, 0.5625, 0.875, 0.6875, 0.875, 0.6875, 0.875, 0.6875, 0.875, 0.6875, 0.875, 0.5625, 0.875, 0.5625, 0.875, 0.5625, 0.875, 0.5625, 0.875, 0.6458, 0.875, 0.6875, 0.875, 0.6875, 0.875, 0.6458, 0.875, 0.5625, 0.875, 0.5625, 0.875, 0.5625, 0.875, 0.5625, 0.875, 0.5625, 0.875, 0.5625, 0.875, 0.5625, 0.875, 0.5625, 0.875, 0.5625, 0.875, 0.5625, 0.875, 0.5625, 0.875, 0.5625, 0.875, 0.6875, 0.875, 0.6875, 0.875, 0.6875, 0.875, 0.6875, 0.875, 0.6875, 0.875, 0.6875, 0.875, 0.6875, 0.875, 0.6875, 0.875, 0.6875, 0.875, 0.6875, 0.875, 0.6875, 0.875, 0.6875, 0.875, 0.5625, 0.875, 0.5625, 0.875, 0.5625, 0.875, 0.5625, 0.875, 0.6875, 0.875, 0.6875, 0.875, 0.6875, 0.875, 0.6875, 0.875, 0.6875, 0.875, 0.6875, 0.875, 0.6875, 0.875, 0.6875, 0.875, 0.5625, 0.875, 0.5625, 0.875, 0.5625, 0.875, 0.5625, 0.875, 0.5625, 0.875, 0.5625, 0.875, 0.5625, 0.875, 0.5625, 0.875, 0.6875, 0.875, 0.6875, 0.875, 0.6875, 0.875, 0.6875, 0.875, 0.6875, 0.875, 0.6875, 0.875, 0.6875, 0.875, 0.6875, 0.875, 0.6875, 0.875, 0.6875, 0.875, 0.6875, 0.875, 0.6875, 0.875, 0.6042, 0.875, 0.5625, 0.875, 0.5625, 0.875, 0.6042, 0.875, 0.5625, 0.875, 0.5625, 0.875, 0.5625, 0.875, 0.5625, 0.875, 0.5625, 0.875, 0.5625, 0.875, 0.5625, 0.875, 0.5625, 0.875, 0.6875, 0.875, 0.6875, 0.875, 0.6875, 0.875, 0.6875, 0.875, 0.6875, 0.875, 0.6875, 0.875, 0.6875, 0.875, 0.6875, 0.875, 0.5625, 0.875, 0.5625, 0.875, 0.5625, 0.875, 0.5625, 0.875, 0.6042, 0.875, 0.5625, 0.875, 0.5625, 0.875, 0.6042, 0.875, 0.5625, 0.875, 0.5625, 0.875, 0.5625, 0.875, 0.5625, 0.875, 0.5625, 0.875, 0.5625, 0.875, 0.5625, 0.875, 0.5625, 0.875, 0.6875, 0.875, 0.6875, 0.875, 0.6875, 0.875, 0.6875, 0.875, 0.6875, 0.875, 0.6875, 0.875, 0.6875, 0.875, 0.6875, 0.875, 0.5625, 0.875, 0.5625, 0.875, 0.5625, 0.875, 0.5625, 0.875, 0.6875, 0.875, 0.6875, 0.875, 0.6875, 0.875, 0.6875, 0.875, 0.5625, 0.875, 0.5625, 0.875, 0.5625, 0.875, 0.5625, 0.875, 0.5625, 0.875, 0.5625, 0.875, 0.5625, 0.875, 0.5625, 0.875, 0.5625, 0.875, 0.5625, 0.875, 0.5625, 0.875, 0.5625, 0.875, 0.5625, 0.875, 0.5625, 0.875, 0.5625, 0.875, 0.5625, 0.875, 0.5625, 0.875, 0.5625, 0.875, 0.5625, 0.875, 0.5625, 0.875, 0.5625, 0.875, 0.5625, 0.875, 0.5625, 0.875, 0.5625, 0.875, 0.5625, 0.875, 0.5625, 0.875, 0.5625, 0.875, 0.5625, 0.875, 0.5625, 0.875, 0.5625, 0.875, 0.5625, 0.875, 0.5625, 0.875, 0.5625, 0.875, 0.5625, 0.875, 0.5625, 0.875, 0.5625, 0.875, 0.5625, 0.875, 0.5625, 0.875, 0.5625, 0.875, 0.5625, 0.875, 0.5625, 0.875, 0.5625, 0.875, 0.5625, 0.875, 0.5625, 0.875, 0.5625, 0.875, 0.5625, 0.875, 0.5625, 0.875, 0.5625, 0.875, 0.5625, 0.875, 0.5625, 0.875, 0.5625, 0.875, 0.5625, 0.875, 0.5625, 0.875, 0.5625, 0.875, 0.5625, 0.875, 0.5625, 0.875, 0.6875, 0.875, 0.6458, 0.875, 0.6458, 0.875, 0.6875, 0.875, 0.6458, 0.875, 0.6042, 0.875, 0.6042, 0.875, 0.6458, 0.875, 0.6875, 0.875, 0.6458, 0.875, 0.6458, 0.875, 0.6875, 0.875, 0.6458, 0.875, 0.6042, 0.875, 0.6042, 0.875, 0.6458, 0.875, 0.6458, 0.875, 0.6042, 0.875, 0.6055, 0.875, 0.6445, 0.875, 0.5625, 0.875, 0.6042, 0.875, 0.6042, 0.875, 0.5625, 0.875, 0.6042, 0.875, 0.6458, 0.875, 0.6458, 0.875, 0.6042, 0.875, 0.6042, 0.875, 0.6458, 0.875, 0.6445, 0.875, 0.6055, 0.875, 0.5625, 0.875, 0.6042, 0.875, 0.6042, 0.875, 0.5625, 0.875, 0.6042, 0.875, 0.6458, 0.875, 0.6458, 0.875, 0.6042, 0.875, 0.6835, 0.875, 0.6458, 0.875, 0.6458, 0.875, 0.6835, 0.875, 0.6458, 0.875, 0.6042, 0.875, 0.6042, 0.875, 0.6458, 0.8722, 0.6458, 0.8722, 0.6042, 0.8722, 0.6042, 0.8722, 0.6458, 0.6278, 0.6042, 0.6278, 0.6458, 0.6278, 0.6458, 0.6278, 0.6042, 0.6278, 0.6875, 0.6278, 0.6458, 0.6278, 0.6458, 0.6278, 0.6875, 0.8722, 0.5625, 0.8722, 0.6042, 0.8722, 0.6042, 0.8722, 0.5625, 0.8722, 0.6042, 0.8722, 0.6458, 0.8722, 0.6458, 0.8722, 0.6042, 0.6278, 0.6875, 0.6278, 0.6458, 0.6278, 0.6458, 0.6278, 0.6875, 0.6278, 0.6458, 0.6278, 0.6042, 0.6278, 0.6042, 0.6278, 0.6458, 0.6278, 0.5625, 0.6278, 0.6042, 0.625, 0.5833, 0.625, 0.5, 0.6278, 0.6042, 0.6278, 0.6458, 0.625, 0.6667, 0.625, 0.5833, 0.8722, 0.6875, 0.8722, 0.6458, 0.875, 0.6667, 0.875, 0.75, 0.8722, 0.6458, 0.8722, 0.6042, 0.875, 0.5833, 0.875, 0.6667, 0.875, 0.5625, 0.875, 0.6042, 0.875, 0.6042, 0.875, 0.5625, 0.875, 0.6042, 0.875, 0.6458, 0.875, 0.6458, 0.875, 0.6042, 0.875, 0.6875, 0.875, 0.6458, 0.875, 0.6458, 0.875, 0.6875, 0.875, 0.6458, 0.875, 0.6042, 0.875, 0.6042, 0.875, 0.6458, 0.875, 0.6875, 0.875, 0.6458, 0.875, 0.6667, 0.875, 0.75, 0.875, 0.6458, 0.875, 0.6042, 0.875, 0.5833, 0.875, 0.6667, 0.875, 0.5625, 0.875, 0.6042, 0.875, 0.5833, 0.875, 0.5, 0.875, 0.6042, 0.875, 0.6458, 0.875, 0.6667, 0.875, 0.5833, 0.625, 1.0, 0.625, 0.9167, 0.625, 0.9167, 0.625, 1.0, 0.625, 0.9167, 0.625, 0.8333, 0.625, 0.8333, 0.625, 0.9167, 0.375, 0.0, 0.625, 0.0, 0.625, 0.08333, 0.375, 0.08333, 0.375, 0.08333, 0.625, 0.08333, 0.625, 0.1667, 0.375, 0.1667, 0.875, 0.75, 0.875, 0.6667, 0.875, 0.6667, 0.875, 0.75, 0.875, 0.6667, 0.875, 0.5833, 0.875, 0.5833, 0.875, 0.6667, 0.5417, 0.75, 0.625, 0.75, 0.625, 0.8333, 0.5417, 0.8333, 0.5417, 0.8333, 0.625, 0.8333, 0.625, 0.9167, 0.5417, 0.9167, 0.375, 0.25, 0.625, 0.25, 0.625, 0.3333, 0.375, 0.3333, 0.375, 0.3333, 0.625, 0.3333, 0.625, 0.4167, 0.375, 0.4167, 0.625, 1.0, 0.625, 0.9167, 0.625, 0.9167, 0.625, 1.0, 0.625, 0.9167, 0.625, 0.8333, 0.625, 0.8333, 0.625, 0.9167, 0.875, 0.6875, 0.875, 0.6875, 0.875, 0.6875, 0.875, 0.6875, 0.875, 0.6875, 0.875, 0.6875, 0.875, 0.6875, 0.875, 0.6875, 0.875, 0.6875, 0.875, 0.6875, 0.875, 0.6875, 0.875, 0.6875, 0.875, 0.6875, 0.875, 0.6875, 0.875, 0.6875, 0.875, 0.6875, 0.875, 0.6875, 0.875, 0.6875, 0.875, 0.6875, 0.875, 0.6875, 0.875, 0.5625, 0.875, 0.5625, 0.875, 0.5625, 0.875, 0.6875, 0.875, 0.6875, 0.875, 0.6875, 0.875, 0.6875, 0.875, 0.6875, 0.875, 0.6875, 0.875, 0.6875, 0.875, 0.6875, 0.875, 0.6875, 0.875, 0.6875, 0.875, 0.6875, 0.875, 0.6875, 0.875, 0.6875, 0.875, 0.6875, 0.875, 0.6875, 0.875, 0.6875, 0.875, 0.6875, 0.875, 0.6875, 0.875, 0.6875, 0.875, 0.6875, 0.875, 0.6875, 0.875, 0.6875, 0.875, 0.6875, 0.875, 0.6875, 0.875, 0.6875, 0.875, 0.6875, 0.875, 0.6875, 0.875, 0.6875, 0.875, 0.6875, 0.875, 0.6875, 0.875, 0.6875, 0.875, 0.6875, 0.875, 0.6875, 0.875, 0.6875, 0.875, 0.6875, 0.875, 0.6875, 0.0, 0.0, 0.0, 0.0, 0.0, 0.0, 0.875, 0.5625, 0.875, 0.5625, 0.875, 0.5625, 0.0, 0.0, 0.0, 0.0, 0.0, 0.0, 0.875, 0.5625, 0.875, 0.5625, 0.875, 0.5625, 0.0, 0.0, 0.0, 0.0, 0.0, 0.0, 0.875, 0.5625, 0.875, 0.5625, 0.875, 0.5625, 0.0, 0.0, 0.0, 0.0, 0.0, 0.0, 0.875, 0.5625, 0.875, 0.5625, 0.875, 0.6042, 0.0, 0.0, 0.0, 0.0, 0.0, 0.0, 0.875, 0.5625, 0.875, 0.6042, 0.875, 0.5625, 0.0, 0.0, 0.0, 0.0, 0.0, 0.0, 0.875, 0.6875, 0.875, 0.6875, 0.875, 0.6458, 0.875, 0.6835, 0.875, 0.6458, 0.875, 0.6445, 0.875, 0.6875, 0.875, 0.6458, 0.875, 0.6875, 0.0, 0.0, 0.0, 0.0, 0.0, 0.0, 0.875, 0.6875, 0.875, 0.6875, 0.875, 0.6875, 0.0, 0.0, 0.0, 0.0, 0.0, 0.0, 0.875, 0.6875, 0.875, 0.6875, 0.875, 0.6875, 0.875, 0.6875, 0.875, 0.6875, 0.875, 0.6875, 0.875, 0.6875, 0.875, 0.6875, 0.875, 0.6875, 0.0, 0.0, 0.0, 0.0, 0.0, 0.0, 0.875, 0.6875, 0.875, 0.6875, 0.875, 0.6875, 0.0, 0.0, 0.0, 0.0, 0.0, 0.0, 0.875, 0.5625, 0.875, 0.5625, 0.875, 0.5625, 0.875, 0.5625, 0.875, 0.5625, 0.875, 0.5625, 0.875, 0.5625, 0.875, 0.5625, 0.875, 0.5625, 0.875, 0.5625, 0.875, 0.5625, 0.875, 0.5625, 0.875, 0.6458, 0.875, 0.6445, 0.875, 0.6445, 0.875, 0.6458, 0.0, 0.0, 0.0, 0.0, 0.0, 0.0, 0.0, 0.0, 0.875, 0.5625, 0.875, 0.5625, 0.875, 0.5625, 0.875, 0.5625, 0.875, 0.6875, 0.875, 0.6875, 0.875, 0.6875, 0.875, 0.6875, 0.875, 0.5625, 0.875, 0.5625, 0.875, 0.5625, 0.875, 0.5625, 0.875, 0.6835, 0.875, 0.6835, 0.875, 0.6875, 0.875, 0.6875, 0.875, 0.6458, 0.875, 0.6042, 0.875, 0.6042, 0.875, 0.6458, 0.0, 0.0, 0.0, 0.0, 0.0, 0.0, 0.0, 0.0, 0.875, 0.5625, 0.875, 0.5625, 0.875, 0.5625, 0.875, 0.5625, 0.875, 0.6875, 0.875, 0.6875, 0.875, 0.6875, 0.875, 0.6875, 0.875, 0.6042, 0.875, 0.6458, 0.875, 0.6458, 0.875, 0.6042, 0.875, 0.6835, 0.875, 0.6445, 0.875, 0.6458, 0.875, 0.6875, 0.0, 0.0, 0.0, 0.0, 0.0, 0.0, 0.0, 0.0, 0.875, 0.6875, 0.875, 0.6875, 0.875, 0.6875, 0.875, 0.6875, 0.875, 0.6875, 0.875, 0.6875, 0.875, 0.6875, 0.875, 0.6875, 0.875, 0.6875, 0.875, 0.6875, 0.875, 0.6875, 0.875, 0.6875, 0.875, 0.6875, 0.875, 0.6875, 0.875, 0.6875, 0.875, 0.6875, 0.0, 0.0, 0.0, 0.0, 0.0, 0.0, 0.0, 0.0, 0.875, 0.6875, 0.875, 0.6875, 0.875, 0.6875, 0.875, 0.6875, 0.0, 0.0, 0.0, 0.0, 0.0, 0.0, 0.0, 0.0, 0.0, 0.0, 0.0, 0.0, 0.0, 0.0, 0.0, 0.0, 0.875, 0.5625, 0.875, 0.5625, 0.875, 0.5625, 0.875, 0.5625, 0.875, 0.5625, 0.875, 0.5625, 0.875, 0.5625, 0.875, 0.5625, 0.875, 0.5625, 0.875, 0.5625, 0.875, 0.5625, 0.875, 0.5625, 0.875, 0.5625, 0.875, 0.5625, 0.875, 0.5625, 0.875, 0.5625, 0.0, 0.0, 0.0, 0.0, 0.0, 0.0, 0.0, 0.0, 0.875, 0.5665, 0.875, 0.5665, 0.875, 0.5625, 0.875, 0.5625, 0.875, 0.6445, 0.875, 0.6055, 0.875, 0.6042, 0.875, 0.6458, 0.875, 0.6055, 0.875, 0.6445, 0.875, 0.6458, 0.875, 0.6042, 0.0, 0.0, 0.0, 0.0, 0.0, 0.0, 0.0, 0.0, 0.0, 0.0, 0.0, 0.0, 0.0, 0.0, 0.0, 0.0, 0.875, 0.6875, 0.875, 0.6875, 0.875, 0.6875, 0.875, 0.6875, 0.875, 0.6875, 0.875, 0.6875, 0.875, 0.6875, 0.875, 0.6875, 0.875, 0.6875, 0.875, 0.6875, 0.875, 0.6875, 0.875, 0.6875, 0.0, 0.0, 0.0, 0.0, 0.0, 0.0, 0.0, 0.0, 0.875, 0.6875, 0.875, 0.6875, 0.875, 0.6875, 0.875, 0.6875, 0.875, 0.5625, 0.875, 0.5625, 0.875, 0.5625, 0.875, 0.5625, 0.0, 0.0, 0.0, 0.0, 0.0, 0.0, 0.0, 0.0, 0.875, 0.5665, 0.875, 0.5665, 0.875, 0.5665, 0.875, 0.5665, 0.0, 0.0, 0.0, 0.0, 0.0, 0.0, 0.0, 0.0, 0.875, 0.5625, 0.875, 0.5625, 0.875, 0.5625, 0.875, 0.5625, 0.0, 0.0, 0.0, 0.0, 0.0, 0.0, 0.0, 0.0, 0.875, 0.5625, 0.875, 0.5625, 0.875, 0.5625, 0.875, 0.5625, 0.875, 0.6445, 0.875, 0.6055, 0.875, 0.6055, 0.875, 0.6445, 0.875, 0.6875, 0.875, 0.6875, 0.875, 0.6875, 0.875, 0.6875, 0.875, 0.6875, 0.875, 0.6875, 0.875, 0.6875, 0.875, 0.6875, 0.875, 0.5625, 0.875, 0.6042, 0.875, 0.6042, 0.875, 0.5625, 0.875, 0.6055, 0.875, 0.6445, 0.875, 0.6445, 0.875, 0.6055, 0.875, 0.5625, 0.875, 0.5625, 0.875, 0.5625, 0.875, 0.5625, 0.875, 0.5625, 0.875, 0.5625, 0.875, 0.5625, 0.875, 0.5625, 0.875, 0.6042, 0.875, 0.5625, 0.875, 0.5625, 0.875, 0.6042, 0.875, 0.5625, 0.875, 0.5625, 0.875, 0.5625, 0.875, 0.5625, 0.0, 0.0, 0.0, 0.0, 0.0, 0.0, 0.0, 0.0, 0.0, 0.0, 0.0, 0.0, 0.0, 0.0, 0.0, 0.0, 0.0, 0.0, 0.0, 0.0, 0.0, 0.0, 0.0, 0.0, 0.875, 0.6875, 0.875, 0.6875, 0.875, 0.6875, 0.875, 0.6875, 0.0, 0.0, 0.0, 0.0, 0.0, 0.0, 0.0, 0.0, 0.7907, 0.5625, 0.8643, 0.5686, 0.8643, 0.6042, 0.7907, 0.6042, 0.7093, 0.6042, 0.7093, 0.6458, 0.6357, 0.6458, 0.6357, 0.6042, 0.7907, 0.6875, 0.7907, 0.6458, 0.8643, 0.6458, 0.8643, 0.6875, 0.8722, 0.5625, 0.8722, 0.6042, 0.8722, 0.6042, 0.8722, 0.5625, 0.6278, 0.6042, 0.6278, 0.5625, 0.6278, 0.5625, 0.6278, 0.6042, 0.8722, 0.6458, 0.8722, 0.6875, 0.8722, 0.6875, 0.8722, 0.6458, 0.6278, 0.6875, 0.6278, 0.6875, 0.6278, 0.6875, 0.6278, 0.6875, 0.8722, 0.6875, 0.8722, 0.6458, 0.8722, 0.6458, 0.8722, 0.6814, 0.8722, 0.6458, 0.8722, 0.6042, 0.8722, 0.6042, 0.8722, 0.6458, 0.8722, 0.5625, 0.8722, 0.5625, 0.8722, 0.5625, 0.8722, 0.5625, 0.8722, 0.6875, 0.8722, 0.6875, 0.8722, 0.6875, 0.8722, 0.6875, 0.8722, 0.6875, 0.8722, 0.6458, 0.8722, 0.6458, 0.8722, 0.6875, 0.8722, 0.6042, 0.8722, 0.6458, 0.8722, 0.6458, 0.8722, 0.6042, 0.8722, 0.6042, 0.8722, 0.5625, 0.8722, 0.5625, 0.8722, 0.6042, 0.6278, 0.5625, 0.6278, 0.5625, 0.6278, 0.5625, 0.6278, 0.5625, 0.6278, 0.6042, 0.6278, 0.6458, 0.6278, 0.6458, 0.6278, 0.6042, 0.6278, 0.6042, 0.6278, 0.5625, 0.6278, 0.5625, 0.6278, 0.6042, 0.6278, 0.6458, 0.6278, 0.6042, 0.6278, 0.6042, 0.6278, 0.6458, 0.6278, 0.5625, 0.6278, 0.6042, 0.6278, 0.6042, 0.6278, 0.5625, 0.8722, 0.5625, 0.8722, 0.5625, 0.8722, 0.5625, 0.8722, 0.5625, 0.6278, 0.6458, 0.6278, 0.6042, 0.6278, 0.6042, 0.6278, 0.6458, 0.6278, 0.6458, 0.6278, 0.6875, 0.6278, 0.6875, 0.6278, 0.6458, 0.6278, 0.6875, 0.6278, 0.6875, 0.6278, 0.6875, 0.6278, 0.6875, 0.8722, 0.6875, 0.8722, 0.6458, 0.8722, 0.6458, 0.8722, 0.6875, 0.8722, 0.6458, 0.8722, 0.6042, 0.8722, 0.6042, 0.8722, 0.6458, 0.8722, 0.5625, 0.8722, 0.6042, 0.8722, 0.6042, 0.8722, 0.5625, 0.6278, 0.6875, 0.6278, 0.6875, 0.6278, 0.6875, 0.6278, 0.6875, 0.8722, 0.6042, 0.8722, 0.5625, 0.8722, 0.5625, 0.8722, 0.6042, 0.8722, 0.6042, 0.8722, 0.6458, 0.8722, 0.6458, 0.8722, 0.6042, 0.8722, 0.6458, 0.8722, 0.6875, 0.8722, 0.6875, 0.8722, 0.6458, 0.6278, 0.6042, 0.6278, 0.6458, 0.6278, 0.6458, 0.6278, 0.6042, 0.6278, 0.6042, 0.6278, 0.5625, 0.6278, 0.5625, 0.6278, 0.6042, 0.6278, 0.6458, 0.6278, 0.6042, 0.6278, 0.6042, 0.6278, 0.6458, 0.6278, 0.5625, 0.6278, 0.6042, 0.6278, 0.6042, 0.6278, 0.5625, 0.8722, 0.6875, 0.8722, 0.6875, 0.8722, 0.6875, 0.8722, 0.6875, 0.6278, 0.6875, 0.6278, 0.6458, 0.6278, 0.6458, 0.6278, 0.6875, 0.6278, 0.5625, 0.6278, 0.5625, 0.6278, 0.5625, 0.6278, 0.5625, 0.6278, 0.6458, 0.6278, 0.6875, 0.6278, 0.6814, 0.6278, 0.6458, 0.8722, 0.5625, 0.8722, 0.6042, 0.8722, 0.6042, 0.8722, 0.5625, 0.8722, 0.6458, 0.8722, 0.6875, 0.8722, 0.6875, 0.8722, 0.6458, 0.8722, 0.6042, 0.8722, 0.6458, 0.8722, 0.6458, 0.8722, 0.6042, 0.8722, 0.5625, 0.8722, 0.6042, 0.8722, 0.6042, 0.8722, 0.5625, 0.8722, 0.6042, 0.8722, 0.5625, 0.8722, 0.5625, 0.8722, 0.6042, 0.8722, 0.6042, 0.8722, 0.6458, 0.8722, 0.6458, 0.8722, 0.6042, 0.8722, 0.6458, 0.8722, 0.6875, 0.8722, 0.6875, 0.8722, 0.6458, 0.6278, 0.6042, 0.6278, 0.5625, 0.6278, 0.5625, 0.6278, 0.6042, 0.6278, 0.6875, 0.6278, 0.6458, 0.6278, 0.6458, 0.6278, 0.6875, 0.6278, 0.6458, 0.6278, 0.6042, 0.6278, 0.6042, 0.6278, 0.6458, 0.6278, 0.5625, 0.6278, 0.6042, 0.6278, 0.6042, 0.6278, 0.5625, 0.6278, 0.6875, 0.6278, 0.6875, 0.6278, 0.6875, 0.6278, 0.6875, 0.6278, 0.6875, 0.6278, 0.6458, 0.6278, 0.6458, 0.6278, 0.6875, 0.8722, 0.5625, 0.8722, 0.5625, 0.8722, 0.5625, 0.8722, 0.5625, 0.6278, 0.6458, 0.6278, 0.6875, 0.6278, 0.6875, 0.6278, 0.6458, 0.7093, 0.6875, 0.6278, 0.6875, 0.6278, 0.6875, 0.7093, 0.6875, 0.8722, 0.6875, 0.8722, 0.6875, 0.8722, 0.6875, 0.8722, 0.6875, 0.6278, 0.6875, 0.6278, 0.6875, 0.6278, 0.6875, 0.6278, 0.6875, 0.8722, 0.6875, 0.8722, 0.6875, 0.8722, 0.6875, 0.8722, 0.6875, 0.6278, 0.6875, 0.6278, 0.6875, 0.6278, 0.6875, 0.6278, 0.6875, 0.8722, 0.6875, 0.8722, 0.6875, 0.8722, 0.6875, 0.8722, 0.6875, 0.6278, 0.6875, 0.6278, 0.6875, 0.6278, 0.6875, 0.6278, 0.6875, 0.8722, 0.6875, 0.8722, 0.6875, 0.8722, 0.6875, 0.8722, 0.6875, 0.8722, 0.6875, 0.8722, 0.6875, 0.8722, 0.6875, 0.8722, 0.6875, 0.7093, 0.6875, 0.6278, 0.6875, 0.6278, 0.6875, 0.7093, 0.6875, 0.6278, 0.6875, 0.6278, 0.6875, 0.6278, 0.6875, 0.6278, 0.6875, 0.6278, 0.6875, 0.6278, 0.6875, 0.6278, 0.6875, 0.6278, 0.6875, 0.8722, 0.6875, 0.8722, 0.6875, 0.8722, 0.6875, 0.8722, 0.6875, 0.8722, 0.6875, 0.8722, 0.6875, 0.8722, 0.6875, 0.8722, 0.6875, 0.7907, 0.5625, 0.8722, 0.5625, 0.8722, 0.5625, 0.7907, 0.5625, 0.8722, 0.5625, 0.8722, 0.5625, 0.8722, 0.5625, 0.8722, 0.5625, 0.8722, 0.5625, 0.8722, 0.5625, 0.8722, 0.5625, 0.8722, 0.5625, 0.6278, 0.5625, 0.6278, 0.5625, 0.6278, 0.5625, 0.6278, 0.5625, 0.8722, 0.5625, 0.8722, 0.5625, 0.8722, 0.5625, 0.8722, 0.5625, 0.6278, 0.5625, 0.6278, 0.5625, 0.6278, 0.5625, 0.6278, 0.5625, 0.6278, 0.5625, 0.6278, 0.5625, 0.6278, 0.5625, 0.6278, 0.5625, 0.6278, 0.5625, 0.6278, 0.5625, 0.6278, 0.5625, 0.6278, 0.5625, 0.7907, 0.5625, 0.8722, 0.5625, 0.8722, 0.5625, 0.7907, 0.5625, 0.8722, 0.5625, 0.8722, 0.5625, 0.8722, 0.5625, 0.8722, 0.5625, 0.8722, 0.5625, 0.8722, 0.5625, 0.8722, 0.5625, 0.8722, 0.5625, 0.6278, 0.5625, 0.6278, 0.5625, 0.6278, 0.5625, 0.6278, 0.5625, 0.8722, 0.5625, 0.8722, 0.5625, 0.8722, 0.5625, 0.8722, 0.5625, 0.6278, 0.5625, 0.6278, 0.5625, 0.6278, 0.5625, 0.6278, 0.5625, 0.6278, 0.5625, 0.6278, 0.5625, 0.6278, 0.5625, 0.6278, 0.5625, 0.8722, 0.5625, 0.8722, 0.5625, 0.8722, 0.5625, 0.8722, 0.5625, 0.8722, 0.5625, 0.8722, 0.5625, 0.8722, 0.5625, 0.8722, 0.5625, 0.8722, 0.5625, 0.8722, 0.5625, 0.8722, 0.5625, 0.8722, 0.5625, 0.8722, 0.6875, 0.8722, 0.6875, 0.8722, 0.6875, 0.8722, 0.6875, 0.8722, 0.6875, 0.8722, 0.6875, 0.8722, 0.6875, 0.8722, 0.6875, 0.8722, 0.6875, 0.8722, 0.6875, 0.8722, 0.6875, 0.8722, 0.6875, 0.8722, 0.6875, 0.8722, 0.6875, 0.8722, 0.6875, 0.8722, 0.6875, 0.8722, 0.6875, 0.8722, 0.6875, 0.8722, 0.6875, 0.8722, 0.6875, 0.8722, 0.6458, 0.8722, 0.6875, 0.8722, 0.6875, 0.8722, 0.6458, 0.8722, 0.6458, 0.8722, 0.6875, 0.8722, 0.6875, 0.8722, 0.6458, 0.8722, 0.6042, 0.8722, 0.6458, 0.8722, 0.6458, 0.8722, 0.6042, 0.8722, 0.6042, 0.8722, 0.6458, 0.8722, 0.6458, 0.8722, 0.6042, 0.8722, 0.6042, 0.8722, 0.5625, 0.8722, 0.5625, 0.8722, 0.6042, 0.8722, 0.6042, 0.8722, 0.5625, 0.8722, 0.5625, 0.8722, 0.6042, 0.8722, 0.5625, 0.8722, 0.6042, 0.8722, 0.6042, 0.8722, 0.5625, 0.8722, 0.5625, 0.8722, 0.6042, 0.8722, 0.6042, 0.8722, 0.5625, 0.8722, 0.5625, 0.8722, 0.5625, 0.8722, 0.5625, 0.8722, 0.5625, 0.8722, 0.5625, 0.8722, 0.5625, 0.8722, 0.5625, 0.8722, 0.5625, 0.8722, 0.6458, 0.8722, 0.6042, 0.8722, 0.6042, 0.8722, 0.6458, 0.8722, 0.6458, 0.8722, 0.6042, 0.8722, 0.6042, 0.8722, 0.6458, 0.8722, 0.6814, 0.8722, 0.6458, 0.8722, 0.6458, 0.8722, 0.6875, 0.8722, 0.6875, 0.8722, 0.6458, 0.8722, 0.6458, 0.8722, 0.6875, 0.6278, 0.5625, 0.7093, 0.5625, 0.7093, 0.5625, 0.6278, 0.5625, 0.7093, 0.5625, 0.7907, 0.5625, 0.7907, 0.5625, 0.7093, 0.5625, 0.6278, 0.5625, 0.7093, 0.5625, 0.7093, 0.5625, 0.6278, 0.5625, 0.7093, 0.5625, 0.7907, 0.5625, 0.7907, 0.5625, 0.7093, 0.5625, 0.8722, 0.6875, 0.7907, 0.6875, 0.7907, 0.6875, 0.8722, 0.6875, 0.7907, 0.6875, 0.7093, 0.6875, 0.7093, 0.6875, 0.7907, 0.6875, 0.7093, 0.6875, 0.7907, 0.6875, 0.788, 0.6875, 0.712, 0.6875, 0.8722, 0.6875, 0.7907, 0.6875, 0.7907, 0.6875, 0.8722, 0.6875, 0.7907, 0.6875, 0.7093, 0.6875, 0.7093, 0.6875, 0.7907, 0.6875, 0.7907, 0.5625, 0.7093, 0.5625, 0.712, 0.5625, 0.788, 0.5625, 0.6357, 0.6814, 0.6357, 0.6458, 0.7093, 0.6458, 0.7093, 0.6875, 0.7093, 0.6875, 0.7093, 0.6458, 0.7907, 0.6458, 0.7907, 0.6875, 0.8643, 0.6042, 0.8643, 0.6458, 0.7907, 0.6458, 0.7907, 0.6042, 0.7907, 0.6042, 0.7907, 0.6458, 0.7093, 0.6458, 0.7093, 0.6042, 0.6357, 0.5625, 0.7093, 0.5625, 0.7093, 0.6042, 0.6357, 0.6042, 0.7093, 0.5625, 0.7907, 0.5625, 0.7907, 0.6042, 0.7093, 0.6042, 0.375, 0.8333, 0.4583, 0.8333, 0.4583, 0.9167, 0.375, 0.9167, 0.4583, 0.8333, 0.5417, 0.8333, 0.5417, 0.9167, 0.4583, 0.9167, 0.375, 0.75, 0.4583, 0.75, 0.4583, 0.8333, 0.375, 0.8333, 0.4583, 0.75, 0.5417, 0.75, 0.5417, 0.8333, 0.4583, 0.8333, 0.8722, 0.6875, 0.7907, 0.6875, 0.7907, 0.6875, 0.8722, 0.6875, 0.7907, 0.6875, 0.7093, 0.6875, 0.7093, 0.6875, 0.7907, 0.6875, 0.8722, 0.5625, 0.7907, 0.5625, 0.7917, 0.5, 0.875, 0.5, 0.7907, 0.5625, 0.7093, 0.5625, 0.7083, 0.5, 0.7917, 0.5, 0.6278, 0.6875, 0.7093, 0.6875, 0.7083, 0.75, 0.625, 0.75, 0.7093, 0.6875, 0.7907, 0.6875, 0.7917, 0.75, 0.7083, 0.75, 0.6278, 0.5625, 0.7093, 0.5625, 0.7093, 0.5625, 0.6278, 0.5625, 0.7093, 0.5625, 0.7907, 0.5625, 0.7907, 0.5625, 0.7093, 0.5625, 0.125, 0.5, 0.2083, 0.5, 0.2083, 0.75, 0.125, 0.75, 0.2083, 0.5, 0.2917, 0.5, 0.2917, 0.75, 0.2083, 0.75, 0.375, 0.9167, 0.4583, 0.9167, 0.4583, 1.0, 0.375, 1.0, 0.4583, 0.9167, 0.5417, 0.9167, 0.5417, 1.0, 0.4583, 1.0, 0.375, 0.5, 0.4583, 0.5, 0.4583, 0.75, 0.375, 0.75, 0.4583, 0.5, 0.5417, 0.5, 0.5417, 0.75, 0.4583, 0.75, 0.6278, 0.5625, 0.6278, 0.5625, 0.6278, 0.5625, 0.6278, 0.5625, 0.6278, 0.5625, 0.6278, 0.5625, 0.6278, 0.5625, 0.6278, 0.5625, 0.6278, 0.5625, 0.6278, 0.5625, 0.6278, 0.5625, 0.6278, 0.5625, 0.6278, 0.5625, 0.6278, 0.5625, 0.6278, 0.5625, 0.6278, 0.5625, 0.6278, 0.6875, 0.6278, 0.6875, 0.6278, 0.6875, 0.6278, 0.6875, 0.6278, 0.6875, 0.6278, 0.6875, 0.6278, 0.6875, 0.6278, 0.6875, 0.6278, 0.6875, 0.6278, 0.6875, 0.6278, 0.6875, 0.6278, 0.6875, 0.6278, 0.6875, 0.6278, 0.6875, 0.6278, 0.6875, 0.6278, 0.6875, 0.0, 0.0, 0.0, 0.0, 0.0, 0.0, 0.6278, 0.6875, 0.6278, 0.6875, 0.6278, 0.6875, 0.6278, 0.6875, 0.6278, 0.6458, 0.6278, 0.6814, 0.6278, 0.6875, 0.6278, 0.6458, 0.6278, 0.6458, 0.6278, 0.6875, 0.6278, 0.6875, 0.6278, 0.6458, 0.6278, 0.6875, 0.6278, 0.6458, 0.6278, 0.6458, 0.6278, 0.6875, 0.6278, 0.6875, 0.6278, 0.6458, 0.6278, 0.6458, 0.6278, 0.6875, 0.6278, 0.5625, 0.6278, 0.6042, 0.6278, 0.6042, 0.6278, 0.5625, 0.6278, 0.5625, 0.6278, 0.6042, 0.6278, 0.6042, 0.6278, 0.5625, 0.6278, 0.6458, 0.6278, 0.6042, 0.6278, 0.6042, 0.6278, 0.6458, 0.6278, 0.6458, 0.6278, 0.6042, 0.6278, 0.6042, 0.6278, 0.6458, 0.6278, 0.6042, 0.6278, 0.5625, 0.6278, 0.5625, 0.6278, 0.6042, 0.6278, 0.6042, 0.6278, 0.5625, 0.6278, 0.5625, 0.6278, 0.6042, 0.6278, 0.6042, 0.6278, 0.6458, 0.6278, 0.6458, 0.6278, 0.6042, 0.6278, 0.6042, 0.6278, 0.6458, 0.6278, 0.6458, 0.6278, 0.6042, 0.8722, 0.6875, 0.8722, 0.6875, 0.8722, 0.6875, 0.6278, 0.5625, 0.6278, 0.5625, 0.6278, 0.5625, 0.6278, 0.5625, 0.8722, 0.5625, 0.8722, 0.5625, 0.8722, 0.5625, 0.0, 0.0, 0.0, 0.0, 0.0, 0.0, 0.8722, 0.6875, 0.8722, 0.6875, 0.8722, 0.6875, 0.0, 0.0, 0.0, 0.0, 0.0, 0.0, 0.8722, 0.5625, 0.8722, 0.5625, 0.8722, 0.5625, 0.0, 0.0, 0.0, 0.0, 0.0, 0.0, 0.8722, 0.5625, 0.8722, 0.5625, 0.7907, 0.5625, 0.0, 0.0, 0.0, 0.0, 0.0, 0.0, 0.7907, 0.6875, 0.8643, 0.6875, 0.788, 0.6875, 0.0, 0.0, 0.0, 0.0, 0.0, 0.0, 0.6278, 0.6875, 0.6278, 0.6875, 0.7093, 0.6875, 0.0, 0.0, 0.0, 0.0, 0.0, 0.0, 0.7093, 0.5625, 0.6357, 0.5625, 0.712, 0.5625, 0.0, 0.0, 0.0, 0.0, 0.0, 0.0, 0.6278, 0.6875, 0.6278, 0.6875, 0.6278, 0.6875, 0.0, 0.0, 0.0, 0.0, 0.0, 0.0, 0.6278, 0.5625, 0.6278, 0.5625, 0.6278, 0.5625, 0.0, 0.0, 0.0, 0.0, 0.0, 0.0, 0.6278, 0.5625, 0.6278, 0.5625, 0.6278, 0.5625, 0.0, 0.0, 0.0, 0.0, 0.0, 0.0, 0.6278, 0.6875, 0.6278, 0.6875, 0.6278, 0.6875, 0.0, 0.0, 0.0, 0.0, 0.0, 0.0, 0.6278, 0.5625, 0.6278, 0.5625, 0.6278, 0.5625, 0.6278, 0.5625, 0.6357, 0.5625, 0.6357, 0.6042, 0.6278, 0.6042, 0.6278, 0.5625, 0.8643, 0.6458, 0.8643, 0.6042, 0.8643, 0.6042, 0.8643, 0.6458, 0.6278, 0.5625, 0.6278, 0.6042, 0.6278, 0.6042, 0.6278, 0.5625, 0.6357, 0.6458, 0.6357, 0.6814, 0.6278, 0.6875, 0.6278, 0.6458, 0.6357, 0.6042, 0.6357, 0.6458, 0.6278, 0.6458, 0.6278, 0.6042, 0.8722, 0.6458, 0.8722, 0.6814, 0.8722, 0.6875, 0.8722, 0.6458, 0.8722, 0.5625, 0.8722, 0.6042, 0.8722, 0.6042, 0.8722, 0.5625, 0.8722, 0.6042, 0.8722, 0.6458, 0.8722, 0.6458, 0.8722, 0.6042, 0.0, 0.0, 0.0, 0.0, 0.0, 0.0, 0.0, 0.0, 0.788, 0.6875, 0.8643, 0.6875, 0.8643, 0.6875, 0.788, 0.6875, 0.8643, 0.6042, 0.8643, 0.5686, 0.8643, 0.5686, 0.8643, 0.6042, 0.8722, 0.5625, 0.8722, 0.5625, 0.8722, 0.5625, 0.8722, 0.5625, 0.8722, 0.6875, 0.8722, 0.6875, 0.8722, 0.6875, 0.8722, 0.6875, 0.0, 0.0, 0.0, 0.0, 0.0, 0.0, 0.0, 0.0, 0.6278, 0.5625, 0.6278, 0.6042, 0.6278, 0.6042, 0.6278, 0.5625, 0.6278, 0.6458, 0.6278, 0.6814, 0.6278, 0.6875, 0.6278, 0.6458, 0.6278, 0.6042, 0.6278, 0.6458, 0.6278, 0.6458, 0.6278, 0.6042, 0.0, 0.0, 0.0, 0.0, 0.0, 0.0, 0.0, 0.0, 0.8722, 0.6458, 0.8722, 0.6042, 0.8722, 0.6042, 0.8722, 0.6458, 0.8643, 0.6875, 0.8643, 0.6458, 0.8643, 0.6458, 0.8643, 0.6875, 0.712, 0.5625, 0.7093, 0.5625, 0.7093, 0.5625, 0.712, 0.5625, 0.8722, 0.6042, 0.8722, 0.5625, 0.8722, 0.5625, 0.8722, 0.6042, 0.6278, 0.6875, 0.6278, 0.6875, 0.6278, 0.6875, 0.6278, 0.6875, 0.8722, 0.6814, 0.8722, 0.6458, 0.8722, 0.6458, 0.8722, 0.6814, 0.8722, 0.5625, 0.8722, 0.5625, 0.8722, 0.5625, 0.8722, 0.5625, 0.0, 0.0, 0.0, 0.0, 0.0, 0.0, 0.0, 0.0, 0.8722, 0.5625, 0.8722, 0.5625, 0.8722, 0.5625, 0.8722, 0.5625, 0.8722, 0.6875, 0.8722, 0.6875, 0.8722, 0.6875, 0.8722, 0.6875, 0.6278, 0.6458, 0.6278, 0.6042, 0.6278, 0.6042, 0.6278, 0.6458, 0.0, 0.0, 0.0, 0.0, 0.0, 0.0, 0.0, 0.0, 0.712, 0.5625, 0.6357, 0.5625, 0.6278, 0.5625, 0.7093, 0.5625, 0.8722, 0.6042, 0.8722, 0.6458, 0.8722, 0.6458, 0.8722, 0.6042, 0.0, 0.0, 0.0, 0.0, 0.0, 0.0, 0.0, 0.0, 0.6278, 0.5625, 0.6278, 0.5625, 0.6278, 0.5625, 0.6278, 0.5625, 0.0, 0.0, 0.0, 0.0, 0.0, 0.0, 0.0, 0.0, 0.8643, 0.6875, 0.8643, 0.6458, 0.8722, 0.6458, 0.8722, 0.6875, 0.8643, 0.6042, 0.8643, 0.5686, 0.8722, 0.5625, 0.8722, 0.6042, 0.8643, 0.6458, 0.8643, 0.6042, 0.8722, 0.6042, 0.8722, 0.6458, 0.6278, 0.6042, 0.6278, 0.5625, 0.6278, 0.5625, 0.6278, 0.6042, 0.6278, 0.6814, 0.6278, 0.6458, 0.6278, 0.6458, 0.6278, 0.6875, 0.6278, 0.6458, 0.6278, 0.6042, 0.6278, 0.6042, 0.6278, 0.6458, 0.8722, 0.6814, 0.8722, 0.6458, 0.8722, 0.6458, 0.8722, 0.6875, 0.8722, 0.6042, 0.8722, 0.5625, 0.8722, 0.5625, 0.8722, 0.6042, 0.8722, 0.6458, 0.8722, 0.6042, 0.8722, 0.6042, 0.8722, 0.6458, 0.8722, 0.6875, 0.8722, 0.6875, 0.8722, 0.6875, 0.8722, 0.6875, 0.8722, 0.5625, 0.8722, 0.5625, 0.8722, 0.5625, 0.8722, 0.5625, 0.712, 0.6875, 0.788, 0.6875, 0.7907, 0.6875, 0.7093, 0.6875, 0.788, 0.5625, 0.712, 0.5625, 0.7093, 0.5625, 0.7907, 0.5625, 0.6278, 0.6875, 0.6278, 0.6875, 0.6278, 0.6875, 0.6278, 0.6875, 0.6278, 0.5625, 0.6278, 0.5625, 0.6278, 0.5625, 0.6278, 0.5625, 0.0, 0.0, 0.0, 0.0, 0.0, 0.0, 0.0, 0.0, 0.8722, 0.5625, 0.8722, 0.5625, 0.8722, 0.5625, 0.8722, 0.5625, 0.0, 0.0, 0.0, 0.0, 0.0, 0.0, 0.0, 0.0, 0.788, 0.6875, 0.8643, 0.6875, 0.8722, 0.6875, 0.7907, 0.6875, 0.0, 0.0, 0.0, 0.0, 0.0, 0.0, 0.0, 0.0, 0.6278, 0.5625, 0.6278, 0.5625, 0.6278, 0.5625, 0.6278, 0.5625, 0.8722, 0.6458, 0.8722, 0.6875, 0.8722, 0.6875, 0.8722, 0.6458, 0.6278, 0.6458, 0.6278, 0.6875, 0.6278, 0.6875, 0.6278, 0.6458, 0.6278, 0.5625, 0.6278, 0.5625, 0.6278, 0.5625, 0.6278, 0.5625, 0.8722, 0.5625, 0.8722, 0.6042, 0.8722, 0.6042, 0.8722, 0.5625, 0.8722, 0.6875, 0.8722, 0.6875, 0.8722, 0.6875, 0.8722, 0.6875, 0.6278, 0.6042, 0.6278, 0.6458, 0.6278, 0.6458, 0.6278, 0.6042, 0.0, 0.0, 0.0, 0.0, 0.0, 0.0, 0.0, 0.0, 0.8722, 0.6042, 0.8722, 0.6458, 0.8722, 0.6458, 0.8722, 0.6042, 0.7907, 0.5625, 0.8722, 0.5625, 0.8722, 0.5625, 0.7907, 0.5625, 0.8722, 0.5625, 0.8722, 0.5625, 0.8722, 0.5625, 0.8722, 0.5625, 0.6278, 0.5625, 0.6278, 0.5625, 0.6278, 0.5625, 0.6278, 0.5625, 0.7907, 0.6875, 0.7093, 0.6875, 0.7093, 0.6875, 0.7907, 0.6875, 0.0, 0.0, 0.0, 0.0, 0.0, 0.0, 0.0, 0.0, 0.0, 0.0, 0.0, 0.0, 0.0, 0.0, 0.0, 0.0, 0.712, 0.6875, 0.788, 0.6875, 0.788, 0.6875, 0.712, 0.6875, 0.8722, 0.6458, 0.8722, 0.6875, 0.8722, 0.6875, 0.8722, 0.6458, 0.788, 0.5625, 0.712, 0.5625, 0.712, 0.5625, 0.788, 0.5625, 0.6278, 0.6875, 0.6278, 0.6875, 0.6278, 0.6875, 0.6278, 0.6875, 0.6278, 0.6042, 0.6278, 0.5625, 0.6278, 0.5625, 0.6278, 0.6042, 0.8722, 0.5625, 0.8722, 0.5625, 0.8722, 0.5625, 0.8722, 0.5625, 0.6278, 0.6875, 0.6278, 0.6875, 0.6278, 0.6875, 0.6278, 0.6875, 0.6278, 0.5625, 0.6278, 0.5625, 0.6278, 0.5625, 0.6278, 0.5625, 0.8722, 0.5625, 0.8722, 0.6042, 0.8722, 0.6042, 0.8722, 0.5625, 0.6278, 0.6814, 0.6278, 0.6458, 0.6278, 0.6458, 0.6278, 0.6814, 0.7093, 0.5625, 0.7907, 0.5625, 0.7907, 0.5625, 0.7093, 0.5625, 0.0, 0.0, 0.0, 0.0, 0.0, 0.0, 0.0, 0.0, 0.0, 0.0, 0.0, 0.0, 0.0, 0.0, 0.0, 0.0])
me_cube.materials.append(mat_m_red)
me_cube.materials.append(mat_m_yellow)
me_cube.materials.append(mat_m_green)
me_cube.materials.append(mat_m_main)
me_cube.materials.append(mat_m_peak)
me_cube.use_remesh_fix_poles = True
me_cube.use_remesh_preserve_attributes = False
me_cube.update()

# ---- objects
ob_sm_streetlights = bpy.data.objects.new('SM_StreetLights', me_cube)
ob_empty = bpy.data.objects.new('Empty', None)

# ---- transforms, parenting, visibility, modifiers, constraints
ob_sm_streetlights.location = (0.0, 0.0, 0.0)
_m = ob_sm_streetlights.modifiers.new('Array', 'ARRAY')
_m.count = 4
_m.use_relative_offset = False
_m.use_object_offset = True
_m.offset_object = ob_empty
ob_empty.parent = ob_sm_streetlights
ob_empty.location = (0.0, 0.0, 0.0)
ob_empty.rotation_euler = (0.0, -0.0, 1.571)

# ---- collection membership
scene.collection.objects.link(ob_sm_streetlights)
scene.collection.objects.link(ob_empty)

# ---- scene / render settings (as saved in the file)
scene.frame_start = 1; scene.frame_end = 250; scene.frame_set(1)
scene.render.engine = 'BLENDER_EEVEE_NEXT'
scene.cycles.use_denoising = False
scene.cycles.sampling_pattern = 'TABULATED_SOBOL'
scene.cycles.use_light_tree = False
scene.view_settings.view_transform = 'Filmic'
bpy.context.view_layer.update()

# ---- added for rendering (the .blend has no active camera and no usable light): camera, sun
cam_auto = bpy.data.cameras.new('AutoCamera')
cam_auto.lens = 50.0
cam_auto.sensor_width = 36.0
cam_auto.clip_end = 1000.0
ob_auto_camera = bpy.data.objects.new('AutoCamera', cam_auto)
scene.collection.objects.link(ob_auto_camera)
ob_auto_camera.location = (5.25768, -6.30922, 5.51852)
ob_auto_camera.rotation_euler = (1.09748, -7.21219e-08, 0.694738)
scene.camera = ob_auto_camera
light_auto_sun = bpy.data.lights.new('AutoSun', 'SUN')
light_auto_sun.energy = 3.0
light_auto_sun.angle = 0.0523599
ob_auto_sun = bpy.data.objects.new('AutoSun', light_auto_sun)
scene.collection.objects.link(ob_auto_sun)
ob_auto_sun.rotation_euler = (0.872665, 0.174533, 0.523599)
bpy.context.view_layer.update()
